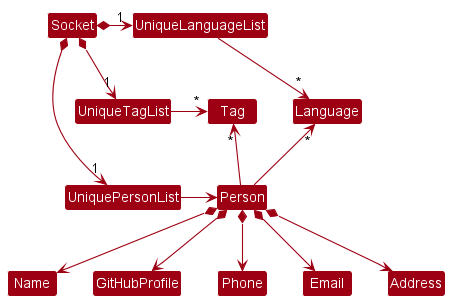

The diagram above was rendered by PlantUML. Its source (embedded in the PNG):
@startuml
!include style.puml
skinparam arrowThickness 1.1
skinparam arrowColor MODEL_COLOR
skinparam classBackgroundColor MODEL_COLOR

Socket *-right-> "1" UniquePersonList
Socket *-right-> "1" UniqueLanguageList
Socket *-right-> "1" UniqueTagList
UniqueLanguageList -[hidden]down- UniqueTagList
UniqueTagList -[hidden]down- UniquePersonList
UniqueTagList -[hidden]down- UniquePersonList

UniqueLanguageList -right-> "*" Language
UniqueTagList -right-> "*" Tag
UniquePersonList -right-> Person

Person -up-> "*" Language
Person -up-> "*" Tag

Person *--> Name
Person *--> GitHubProfile
Person *--> Phone
Person *--> Email
Person *--> Address
@enduml